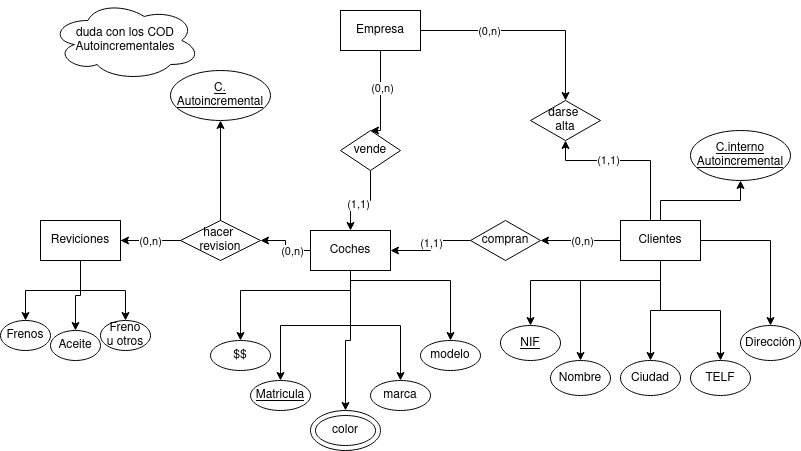

The diagram above was exported from draw.io. Its source (the exported page's mxGraphModel, read from the mxfile embedded in the PNG):
<mxGraphModel dx="1434" dy="795" grid="1" gridSize="10" guides="1" tooltips="1" connect="1" arrows="1" fold="1" page="1" pageScale="1" pageWidth="827" pageHeight="1169" background="#ffffff" math="0" shadow="0">
  <root>
    <mxCell id="0" />
    <mxCell id="1" parent="0" />
    <mxCell id="UK1FG-LHISsOziGr2WGF-5" style="edgeStyle=orthogonalEdgeStyle;rounded=0;orthogonalLoop=1;jettySize=auto;html=1;entryX=0.5;entryY=0;entryDx=0;entryDy=0;" parent="1" source="UK1FG-LHISsOziGr2WGF-1" target="UK1FG-LHISsOziGr2WGF-4" edge="1">
      <mxGeometry relative="1" as="geometry">
        <Array as="points">
          <mxPoint x="390" y="150" />
        </Array>
      </mxGeometry>
    </mxCell>
    <mxCell id="UK1FG-LHISsOziGr2WGF-8" value="(0,n)" style="edgeLabel;html=1;align=center;verticalAlign=middle;resizable=0;points=[];" parent="UK1FG-LHISsOziGr2WGF-5" vertex="1" connectable="0">
      <mxGeometry x="-0.1778" y="1" relative="1" as="geometry">
        <mxPoint as="offset" />
      </mxGeometry>
    </mxCell>
    <mxCell id="UK1FG-LHISsOziGr2WGF-21" style="edgeStyle=orthogonalEdgeStyle;rounded=0;orthogonalLoop=1;jettySize=auto;html=1;entryX=0.5;entryY=0;entryDx=0;entryDy=0;" parent="1" source="UK1FG-LHISsOziGr2WGF-1" target="UK1FG-LHISsOziGr2WGF-20" edge="1">
      <mxGeometry relative="1" as="geometry" />
    </mxCell>
    <mxCell id="UK1FG-LHISsOziGr2WGF-23" value="(0,n)" style="edgeLabel;html=1;align=center;verticalAlign=middle;resizable=0;points=[];" parent="UK1FG-LHISsOziGr2WGF-21" vertex="1" connectable="0">
      <mxGeometry x="-0.3674" relative="1" as="geometry">
        <mxPoint as="offset" />
      </mxGeometry>
    </mxCell>
    <mxCell id="UK1FG-LHISsOziGr2WGF-1" value="Empresa" style="rounded=0;whiteSpace=wrap;html=1;" parent="1" vertex="1">
      <mxGeometry x="350" y="30" width="80" height="40" as="geometry" />
    </mxCell>
    <mxCell id="UK1FG-LHISsOziGr2WGF-16" style="edgeStyle=orthogonalEdgeStyle;rounded=0;orthogonalLoop=1;jettySize=auto;html=1;entryX=1;entryY=0.5;entryDx=0;entryDy=0;" parent="1" source="UK1FG-LHISsOziGr2WGF-2" target="UK1FG-LHISsOziGr2WGF-15" edge="1">
      <mxGeometry relative="1" as="geometry" />
    </mxCell>
    <mxCell id="UK1FG-LHISsOziGr2WGF-18" value="(0,n)" style="edgeLabel;html=1;align=center;verticalAlign=middle;resizable=0;points=[];" parent="UK1FG-LHISsOziGr2WGF-16" vertex="1" connectable="0">
      <mxGeometry x="-0.3667" relative="1" as="geometry">
        <mxPoint as="offset" />
      </mxGeometry>
    </mxCell>
    <mxCell id="UK1FG-LHISsOziGr2WGF-40" style="edgeStyle=orthogonalEdgeStyle;rounded=0;orthogonalLoop=1;jettySize=auto;html=1;entryX=0.5;entryY=0;entryDx=0;entryDy=0;" parent="1" source="UK1FG-LHISsOziGr2WGF-2" target="UK1FG-LHISsOziGr2WGF-34" edge="1">
      <mxGeometry relative="1" as="geometry">
        <Array as="points">
          <mxPoint x="360" y="310" />
          <mxPoint x="250" y="310" />
        </Array>
      </mxGeometry>
    </mxCell>
    <mxCell id="UK1FG-LHISsOziGr2WGF-41" style="edgeStyle=orthogonalEdgeStyle;rounded=0;orthogonalLoop=1;jettySize=auto;html=1;entryX=0.5;entryY=0;entryDx=0;entryDy=0;" parent="1" source="UK1FG-LHISsOziGr2WGF-2" target="UK1FG-LHISsOziGr2WGF-35" edge="1">
      <mxGeometry relative="1" as="geometry" />
    </mxCell>
    <mxCell id="UK1FG-LHISsOziGr2WGF-42" style="edgeStyle=orthogonalEdgeStyle;rounded=0;orthogonalLoop=1;jettySize=auto;html=1;entryX=0.5;entryY=0;entryDx=0;entryDy=0;" parent="1" source="UK1FG-LHISsOziGr2WGF-2" target="UK1FG-LHISsOziGr2WGF-33" edge="1">
      <mxGeometry relative="1" as="geometry" />
    </mxCell>
    <mxCell id="UK1FG-LHISsOziGr2WGF-43" style="edgeStyle=orthogonalEdgeStyle;rounded=0;orthogonalLoop=1;jettySize=auto;html=1;entryX=0.5;entryY=0;entryDx=0;entryDy=0;" parent="1" source="UK1FG-LHISsOziGr2WGF-2" target="UK1FG-LHISsOziGr2WGF-36" edge="1">
      <mxGeometry relative="1" as="geometry" />
    </mxCell>
    <mxCell id="UK1FG-LHISsOziGr2WGF-44" style="edgeStyle=orthogonalEdgeStyle;rounded=0;orthogonalLoop=1;jettySize=auto;html=1;" parent="1" source="UK1FG-LHISsOziGr2WGF-2" target="UK1FG-LHISsOziGr2WGF-37" edge="1">
      <mxGeometry relative="1" as="geometry">
        <Array as="points">
          <mxPoint x="360" y="300" />
          <mxPoint x="460" y="300" />
        </Array>
      </mxGeometry>
    </mxCell>
    <mxCell id="UK1FG-LHISsOziGr2WGF-2" value="Coches" style="rounded=0;whiteSpace=wrap;html=1;" parent="1" vertex="1">
      <mxGeometry x="320" y="250" width="80" height="40" as="geometry" />
    </mxCell>
    <mxCell id="UK1FG-LHISsOziGr2WGF-11" style="edgeStyle=orthogonalEdgeStyle;rounded=0;orthogonalLoop=1;jettySize=auto;html=1;entryX=1;entryY=0.5;entryDx=0;entryDy=0;" parent="1" source="UK1FG-LHISsOziGr2WGF-3" target="UK1FG-LHISsOziGr2WGF-10" edge="1">
      <mxGeometry relative="1" as="geometry" />
    </mxCell>
    <mxCell id="UK1FG-LHISsOziGr2WGF-13" value="(0,n)" style="edgeLabel;html=1;align=center;verticalAlign=middle;resizable=0;points=[];" parent="UK1FG-LHISsOziGr2WGF-11" vertex="1" connectable="0">
      <mxGeometry x="-0.025" relative="1" as="geometry">
        <mxPoint as="offset" />
      </mxGeometry>
    </mxCell>
    <mxCell id="UK1FG-LHISsOziGr2WGF-22" style="edgeStyle=orthogonalEdgeStyle;rounded=0;orthogonalLoop=1;jettySize=auto;html=1;entryX=0.5;entryY=1;entryDx=0;entryDy=0;" parent="1" source="UK1FG-LHISsOziGr2WGF-3" target="UK1FG-LHISsOziGr2WGF-20" edge="1">
      <mxGeometry relative="1" as="geometry">
        <Array as="points">
          <mxPoint x="660" y="180" />
          <mxPoint x="575" y="180" />
        </Array>
      </mxGeometry>
    </mxCell>
    <mxCell id="UK1FG-LHISsOziGr2WGF-24" value="(1,1)" style="edgeLabel;html=1;align=center;verticalAlign=middle;resizable=0;points=[];" parent="UK1FG-LHISsOziGr2WGF-22" vertex="1" connectable="0">
      <mxGeometry x="0.2485" y="-1" relative="1" as="geometry">
        <mxPoint as="offset" />
      </mxGeometry>
    </mxCell>
    <mxCell id="UK1FG-LHISsOziGr2WGF-52" style="edgeStyle=orthogonalEdgeStyle;rounded=0;orthogonalLoop=1;jettySize=auto;html=1;entryX=0.5;entryY=0;entryDx=0;entryDy=0;" parent="1" source="UK1FG-LHISsOziGr2WGF-3" target="UK1FG-LHISsOziGr2WGF-45" edge="1">
      <mxGeometry relative="1" as="geometry">
        <Array as="points">
          <mxPoint x="670" y="300" />
          <mxPoint x="540" y="300" />
        </Array>
      </mxGeometry>
    </mxCell>
    <mxCell id="UK1FG-LHISsOziGr2WGF-53" style="edgeStyle=orthogonalEdgeStyle;rounded=0;orthogonalLoop=1;jettySize=auto;html=1;entryX=0.5;entryY=0;entryDx=0;entryDy=0;" parent="1" source="UK1FG-LHISsOziGr2WGF-3" target="UK1FG-LHISsOziGr2WGF-46" edge="1">
      <mxGeometry relative="1" as="geometry">
        <Array as="points">
          <mxPoint x="670" y="300" />
          <mxPoint x="590" y="300" />
        </Array>
      </mxGeometry>
    </mxCell>
    <mxCell id="UK1FG-LHISsOziGr2WGF-54" style="edgeStyle=orthogonalEdgeStyle;rounded=0;orthogonalLoop=1;jettySize=auto;html=1;entryX=0.5;entryY=0;entryDx=0;entryDy=0;" parent="1" source="UK1FG-LHISsOziGr2WGF-3" target="UK1FG-LHISsOziGr2WGF-47" edge="1">
      <mxGeometry relative="1" as="geometry" />
    </mxCell>
    <mxCell id="UK1FG-LHISsOziGr2WGF-55" style="edgeStyle=orthogonalEdgeStyle;rounded=0;orthogonalLoop=1;jettySize=auto;html=1;entryX=0.5;entryY=0;entryDx=0;entryDy=0;" parent="1" source="UK1FG-LHISsOziGr2WGF-3" target="UK1FG-LHISsOziGr2WGF-48" edge="1">
      <mxGeometry relative="1" as="geometry" />
    </mxCell>
    <mxCell id="UK1FG-LHISsOziGr2WGF-56" style="edgeStyle=orthogonalEdgeStyle;rounded=0;orthogonalLoop=1;jettySize=auto;html=1;entryX=0.5;entryY=0;entryDx=0;entryDy=0;" parent="1" source="UK1FG-LHISsOziGr2WGF-3" target="UK1FG-LHISsOziGr2WGF-49" edge="1">
      <mxGeometry relative="1" as="geometry" />
    </mxCell>
    <mxCell id="UK1FG-LHISsOziGr2WGF-57" style="edgeStyle=orthogonalEdgeStyle;rounded=0;orthogonalLoop=1;jettySize=auto;html=1;entryX=0.5;entryY=1;entryDx=0;entryDy=0;" parent="1" source="UK1FG-LHISsOziGr2WGF-3" target="UK1FG-LHISsOziGr2WGF-51" edge="1">
      <mxGeometry relative="1" as="geometry" />
    </mxCell>
    <mxCell id="UK1FG-LHISsOziGr2WGF-3" value="Clientes" style="rounded=0;whiteSpace=wrap;html=1;" parent="1" vertex="1">
      <mxGeometry x="630" y="240" width="80" height="40" as="geometry" />
    </mxCell>
    <mxCell id="UK1FG-LHISsOziGr2WGF-6" style="edgeStyle=orthogonalEdgeStyle;rounded=0;orthogonalLoop=1;jettySize=auto;html=1;entryX=0.5;entryY=0;entryDx=0;entryDy=0;" parent="1" source="UK1FG-LHISsOziGr2WGF-4" target="UK1FG-LHISsOziGr2WGF-2" edge="1">
      <mxGeometry relative="1" as="geometry" />
    </mxCell>
    <mxCell id="UK1FG-LHISsOziGr2WGF-9" value="(1,1)" style="edgeLabel;html=1;align=center;verticalAlign=middle;resizable=0;points=[];" parent="UK1FG-LHISsOziGr2WGF-6" vertex="1" connectable="0">
      <mxGeometry x="0.075" y="3" relative="1" as="geometry">
        <mxPoint as="offset" />
      </mxGeometry>
    </mxCell>
    <mxCell id="UK1FG-LHISsOziGr2WGF-4" value="vende" style="rhombus;whiteSpace=wrap;html=1;" parent="1" vertex="1">
      <mxGeometry x="350" y="150" width="60" height="40" as="geometry" />
    </mxCell>
    <mxCell id="UK1FG-LHISsOziGr2WGF-28" style="edgeStyle=orthogonalEdgeStyle;rounded=0;orthogonalLoop=1;jettySize=auto;html=1;entryX=0.5;entryY=0;entryDx=0;entryDy=0;" parent="1" source="UK1FG-LHISsOziGr2WGF-7" target="UK1FG-LHISsOziGr2WGF-25" edge="1">
      <mxGeometry relative="1" as="geometry" />
    </mxCell>
    <mxCell id="UK1FG-LHISsOziGr2WGF-29" style="edgeStyle=orthogonalEdgeStyle;rounded=0;orthogonalLoop=1;jettySize=auto;html=1;entryX=0.5;entryY=0;entryDx=0;entryDy=0;" parent="1" source="UK1FG-LHISsOziGr2WGF-7" target="UK1FG-LHISsOziGr2WGF-26" edge="1">
      <mxGeometry relative="1" as="geometry" />
    </mxCell>
    <mxCell id="UK1FG-LHISsOziGr2WGF-30" style="edgeStyle=orthogonalEdgeStyle;rounded=0;orthogonalLoop=1;jettySize=auto;html=1;" parent="1" source="UK1FG-LHISsOziGr2WGF-7" target="UK1FG-LHISsOziGr2WGF-27" edge="1">
      <mxGeometry relative="1" as="geometry" />
    </mxCell>
    <mxCell id="UK1FG-LHISsOziGr2WGF-32" style="edgeStyle=orthogonalEdgeStyle;rounded=0;orthogonalLoop=1;jettySize=auto;html=1;entryX=0.5;entryY=1;entryDx=0;entryDy=0;" parent="1" source="UK1FG-LHISsOziGr2WGF-7" target="UK1FG-LHISsOziGr2WGF-31" edge="1">
      <mxGeometry relative="1" as="geometry" />
    </mxCell>
    <mxCell id="UK1FG-LHISsOziGr2WGF-7" value="Reviciones" style="rounded=0;whiteSpace=wrap;html=1;" parent="1" vertex="1">
      <mxGeometry x="50" y="240" width="80" height="40" as="geometry" />
    </mxCell>
    <mxCell id="UK1FG-LHISsOziGr2WGF-12" style="edgeStyle=orthogonalEdgeStyle;rounded=0;orthogonalLoop=1;jettySize=auto;html=1;entryX=1;entryY=0.5;entryDx=0;entryDy=0;" parent="1" source="UK1FG-LHISsOziGr2WGF-10" target="UK1FG-LHISsOziGr2WGF-2" edge="1">
      <mxGeometry relative="1" as="geometry" />
    </mxCell>
    <mxCell id="UK1FG-LHISsOziGr2WGF-14" value="(1,1)" style="edgeLabel;html=1;align=center;verticalAlign=middle;resizable=0;points=[];" parent="UK1FG-LHISsOziGr2WGF-12" vertex="1" connectable="0">
      <mxGeometry x="-0.0667" relative="1" as="geometry">
        <mxPoint as="offset" />
      </mxGeometry>
    </mxCell>
    <mxCell id="UK1FG-LHISsOziGr2WGF-10" value="compran" style="rhombus;whiteSpace=wrap;html=1;" parent="1" vertex="1">
      <mxGeometry x="480" y="240" width="70" height="40" as="geometry" />
    </mxCell>
    <mxCell id="UK1FG-LHISsOziGr2WGF-17" style="edgeStyle=orthogonalEdgeStyle;rounded=0;orthogonalLoop=1;jettySize=auto;html=1;entryX=1;entryY=0.5;entryDx=0;entryDy=0;" parent="1" source="UK1FG-LHISsOziGr2WGF-15" target="UK1FG-LHISsOziGr2WGF-7" edge="1">
      <mxGeometry relative="1" as="geometry" />
    </mxCell>
    <mxCell id="UK1FG-LHISsOziGr2WGF-19" value="(0,n)" style="edgeLabel;html=1;align=center;verticalAlign=middle;resizable=0;points=[];" parent="UK1FG-LHISsOziGr2WGF-17" vertex="1" connectable="0">
      <mxGeometry x="0.0333" relative="1" as="geometry">
        <mxPoint as="offset" />
      </mxGeometry>
    </mxCell>
    <mxCell id="UK1FG-LHISsOziGr2WGF-15" value="hacer&amp;nbsp;&lt;br&gt;revision" style="rhombus;whiteSpace=wrap;html=1;" parent="1" vertex="1">
      <mxGeometry x="190" y="240" width="80" height="40" as="geometry" />
    </mxCell>
    <mxCell id="UK1FG-LHISsOziGr2WGF-20" value="darse&amp;nbsp;&lt;br&gt;alta" style="rhombus;whiteSpace=wrap;html=1;" parent="1" vertex="1">
      <mxGeometry x="540" y="120" width="70" height="40" as="geometry" />
    </mxCell>
    <mxCell id="UK1FG-LHISsOziGr2WGF-25" value="Frenos" style="ellipse;whiteSpace=wrap;html=1;" parent="1" vertex="1">
      <mxGeometry x="10" y="340" width="50" height="30" as="geometry" />
    </mxCell>
    <mxCell id="UK1FG-LHISsOziGr2WGF-26" value="Aceite" style="ellipse;whiteSpace=wrap;html=1;" parent="1" vertex="1">
      <mxGeometry x="60" y="350" width="50" height="30" as="geometry" />
    </mxCell>
    <mxCell id="UK1FG-LHISsOziGr2WGF-27" value="Freno&lt;br&gt;u otros" style="ellipse;whiteSpace=wrap;html=1;" parent="1" vertex="1">
      <mxGeometry x="110" y="340" width="50" height="30" as="geometry" />
    </mxCell>
    <mxCell id="UK1FG-LHISsOziGr2WGF-31" value="&lt;u&gt;C.&lt;br&gt;Autoincremental&lt;/u&gt;" style="ellipse;whiteSpace=wrap;html=1;" parent="1" vertex="1">
      <mxGeometry x="180" y="90" width="100" height="50" as="geometry" />
    </mxCell>
    <mxCell id="UK1FG-LHISsOziGr2WGF-33" value="" style="ellipse;whiteSpace=wrap;html=1;" parent="1" vertex="1">
      <mxGeometry x="320" y="430" width="70" height="40" as="geometry" />
    </mxCell>
    <mxCell id="UK1FG-LHISsOziGr2WGF-34" value="$$" style="ellipse;whiteSpace=wrap;html=1;" parent="1" vertex="1">
      <mxGeometry x="220" y="360" width="60" height="30" as="geometry" />
    </mxCell>
    <mxCell id="UK1FG-LHISsOziGr2WGF-35" value="&lt;u&gt;Matricula&lt;/u&gt;" style="ellipse;whiteSpace=wrap;html=1;" parent="1" vertex="1">
      <mxGeometry x="260" y="400" width="60" height="30" as="geometry" />
    </mxCell>
    <mxCell id="UK1FG-LHISsOziGr2WGF-36" value="marca" style="ellipse;whiteSpace=wrap;html=1;" parent="1" vertex="1">
      <mxGeometry x="380" y="400" width="60" height="30" as="geometry" />
    </mxCell>
    <mxCell id="UK1FG-LHISsOziGr2WGF-37" value="modelo" style="ellipse;whiteSpace=wrap;html=1;" parent="1" vertex="1">
      <mxGeometry x="430" y="360" width="60" height="30" as="geometry" />
    </mxCell>
    <mxCell id="UK1FG-LHISsOziGr2WGF-38" value="color" style="ellipse;whiteSpace=wrap;html=1;" parent="1" vertex="1">
      <mxGeometry x="325" y="435" width="60" height="30" as="geometry" />
    </mxCell>
    <mxCell id="UK1FG-LHISsOziGr2WGF-45" value="&lt;u&gt;NIF&lt;/u&gt;" style="ellipse;whiteSpace=wrap;html=1;" parent="1" vertex="1">
      <mxGeometry x="510" y="345" width="60" height="35" as="geometry" />
    </mxCell>
    <mxCell id="UK1FG-LHISsOziGr2WGF-46" value="Nombre" style="ellipse;whiteSpace=wrap;html=1;" parent="1" vertex="1">
      <mxGeometry x="560" y="380" width="60" height="35" as="geometry" />
    </mxCell>
    <mxCell id="UK1FG-LHISsOziGr2WGF-47" value="Ciudad" style="ellipse;whiteSpace=wrap;html=1;" parent="1" vertex="1">
      <mxGeometry x="630" y="380" width="60" height="35" as="geometry" />
    </mxCell>
    <mxCell id="UK1FG-LHISsOziGr2WGF-48" value="TELF" style="ellipse;whiteSpace=wrap;html=1;" parent="1" vertex="1">
      <mxGeometry x="700" y="380" width="60" height="35" as="geometry" />
    </mxCell>
    <mxCell id="UK1FG-LHISsOziGr2WGF-49" value="Dirección" style="ellipse;whiteSpace=wrap;html=1;" parent="1" vertex="1">
      <mxGeometry x="750" y="345" width="60" height="35" as="geometry" />
    </mxCell>
    <mxCell id="UK1FG-LHISsOziGr2WGF-51" value="&lt;u&gt;C.interno&lt;br&gt;Autoincremental&lt;/u&gt;" style="ellipse;whiteSpace=wrap;html=1;" parent="1" vertex="1">
      <mxGeometry x="700" y="150" width="100" height="50" as="geometry" />
    </mxCell>
    <mxCell id="QlmXvGhiX9ErOYnmlfBu-1" value="duda con los COD&lt;br&gt;Autoincrementales" style="ellipse;shape=cloud;whiteSpace=wrap;html=1;" parent="1" vertex="1">
      <mxGeometry x="60" y="20" width="150" height="80" as="geometry" />
    </mxCell>
  </root>
</mxGraphModel>